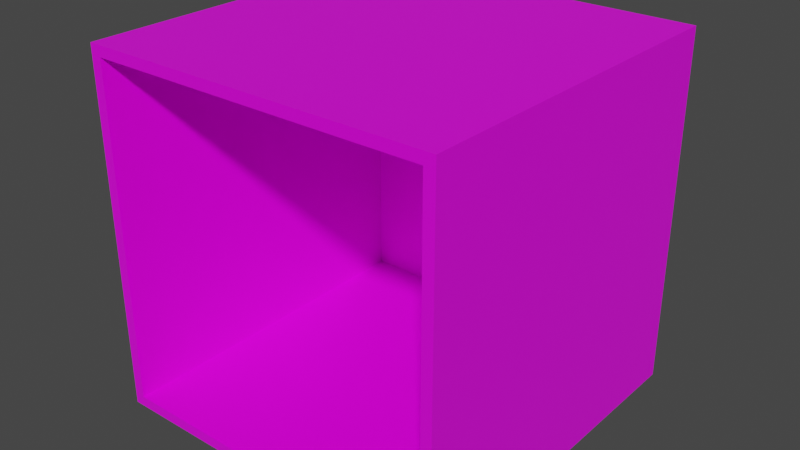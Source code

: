 # Source: box.blend  (saved by Blender 2.93.20; exported with 4.5.12 LTS)
import bpy
from mathutils import Matrix  # noqa: F401  (used for matrix-valued properties, if any)

bpy.ops.wm.read_factory_settings(use_empty=True)
scene = bpy.context.scene
scene.name = 'Scene'

# ---- collections
col_collection = bpy.data.collections.new('Collection'); scene.collection.children.link(col_collection)

# ---- images (referenced by path relative to the original .blend; pixels are not part of the script)
import os
ASSET_DIR = os.environ.get("B2B_ASSET_DIR", "")  # directory of the original .blend (textures are referenced by path, not embedded)
HERE = os.path.dirname(os.path.abspath(__file__))  # packed textures are extracted next to this script under _unpacked/

def load_image(name, relpath, width, height, colorspace="sRGB"):
    """Load a texture the original file referenced (path relative to the .blend, or extracted next to this script)."""
    p = next((c for c in (os.path.join(HERE, relpath), os.path.join(ASSET_DIR, relpath)) if relpath and os.path.exists(c)), "")
    if p:
        img = bpy.data.images.load(p, check_existing=True)
        img.name = name
    else:  # same state as the original file: an image datablock whose file is absent (Cycles renders it pink)
        img = bpy.data.images.new(name, width, height)
        img.source = "FILE"
        img.filepath = "//" + (relpath or name)
    img.colorspace_settings.name = colorspace
    return img
img_box_basecolor = load_image('box_baseColor', 'box_baseColor.png', 1024, 1024, 'sRGB')

# ---- materials (node trees are filled in below, after node groups)
mat_material = bpy.data.materials.new('Material')
mat_material.alpha_threshold = 0.0
mat_material.use_transparent_shadow = False
mat_material.line_color = (0.0, 0.0, 0.0, 1.0)

# ---- material node trees
mat_material.use_nodes = True; mat_material.node_tree.nodes.clear()
_N = mat_material.node_tree.nodes; _L = mat_material.node_tree.links
n0 = _N.new('ShaderNodeOutputMaterial'); n0.name = 'Material Output'; n0.location = (300, 300)
n1 = _N.new('ShaderNodeBsdfPrincipled'); n1.name = 'Principled BSDF'; n1.location = (10, 300)
n1.distribution = 'GGX'
n1.subsurface_method = 'BURLEY'
n1.inputs[2].default_value = 0.4
n1.inputs[3].default_value = 1.45
n1.inputs[27].default_value = (0.0, 0.0, 0.0, 1.0)
n1.inputs[28].default_value = 1.0
n2 = _N.new('ShaderNodeTexImage'); n2.name = 'Image Texture'; n2.location = (-396, 246)
n2.image = img_box_basecolor
_L.new(n1.outputs[0], n0.inputs[0])
_L.new(n2.outputs[0], n1.inputs[0])
n0.is_active_output = True

# ---- world
world_world = bpy.data.worlds.new('World'); scene.world = world_world
world_world.use_nodes = True; world_world.node_tree.nodes.clear()
_N = world_world.node_tree.nodes; _L = world_world.node_tree.links
n0 = _N.new('ShaderNodeOutputWorld'); n0.name = 'World Output'; n0.location = (300, 300)
n1 = _N.new('ShaderNodeBackground'); n1.name = 'Background'; n1.location = (10, 300)
n1.inputs[0].default_value = (0.05088, 0.05088, 0.05088, 1.0)
_L.new(n1.outputs[0], n0.inputs[0])
n0.is_active_output = True
world_world.color = (0.05088, 0.05088, 0.05088)
world_world.use_sun_shadow = False
world_world.sun_shadow_jitter_overblur = 0.0

# ---- meshes
me_cube = bpy.data.meshes.new('Cube')
me_cube.from_pydata([(16.2, -16.2, 16.2), (16.2, -16.2, -16.2), (-16.2, -16.2, 16.2), (-16.2, -16.2, -16.2), (16.2, 16.2, 16.2), (16.2, 16.2, -16.2), (-16.2, 16.2, 16.2), (-16.2, 16.2, -16.2), (15.24, 15.24, -15.24), (-15.24, 15.24, -15.24), (15.24, -16.2, -15.24), (15.24, -16.2, 15.24), (-15.24, 15.24, 15.24), (-15.24, -16.2, 15.24), (-15.24, -16.2, -15.24), (15.24, 15.24, 15.24)], [], [(0, 2, 6, 4), (3, 7, 6, 2), (7, 5, 4, 6), (5, 7, 3, 1), (11, 15, 12, 13), (5, 1, 0, 4), (14, 13, 12, 9), (9, 12, 15, 8), (8, 10, 14, 9), (8, 15, 11, 10), (3, 2, 13, 14), (0, 1, 10, 11), (1, 3, 14, 10), (2, 0, 11, 13)])
_uv = me_cube.uv_layers.new(name='UVMap')
_uv.uv.foreach_set('vector', [1.558e-08, 3.115e-08, 0.2576, 0.0, 0.2576, 0.2576, 0.0, 0.2576, 0.2576, 0.5153, 0.2576, 0.7729, 0.0, 0.7729, 0.0, 0.5153, 0.5153, 0.2576, 0.2576, 0.2576, 0.2576, 0.0, 0.5153, 1.558e-08, 0.5153, 0.0, 0.7729, 7.788e-09, 0.7729, 0.2576, 0.5153, 0.2576, 0.5153, 0.5076, 0.5153, 0.2576, 0.7576, 0.2576, 0.7576, 0.5076, 0.0, 0.5153, 1.558e-08, 0.2576, 0.2576, 0.2576, 0.2576, 0.5153, 0.5076, 0.7576, 0.5076, 0.5153, 0.7576, 0.5153, 0.7576, 0.7576, 0.7576, 0.2576, 1.0, 0.2576, 1.0, 0.5, 0.7576, 0.5, 0.2576, 0.5153, 0.5076, 0.5153, 0.5076, 0.7576, 0.2576, 0.7576, 0.5153, 0.5076, 0.2729, 0.5076, 0.2729, 0.2576, 0.5153, 0.2576, 0.7805, 0.0, 0.7805, 0.2576, 0.7729, 0.25, 0.7729, 0.007632, 0.7653, 0.5, 0.7653, 0.7576, 0.7576, 0.75, 0.7576, 0.5076, 0.2729, 0.2576, 0.2729, 0.5153, 0.2653, 0.5076, 0.2653, 0.2653, 0.7729, 0.5, 0.7729, 0.7576, 0.7653, 0.75, 0.7653, 0.5076])
me_cube.materials.append(mat_material)
me_cube.use_remesh_preserve_volume = False
me_cube.use_remesh_preserve_attributes = False
me_cube.use_mirror_vertex_groups = False
me_cube.update()

# ---- objects
ob_cube = bpy.data.objects.new('Cube', me_cube)

# ---- transforms, parenting, visibility, modifiers, constraints
ob_cube.location = (0.0, 0.0, 17.0)
ob_cube.scale = (1.2, 1.2, 1.2)
ob_cube.lock_rotations_4d = False
ob_cube.empty_display_type = 'ARROWS'
ob_cube.lineart.crease_threshold = 0.0

# ---- collection membership
col_collection.objects.link(ob_cube)

# ---- scene / render settings (as saved in the file)
scene.frame_start = 1; scene.frame_end = 250; scene.frame_set(1)
scene.render.engine = 'BLENDER_EEVEE_NEXT'
scene.cycles.use_denoising = False
scene.cycles.samples = 128
scene.cycles.sampling_pattern = 'TABULATED_SOBOL'
scene.cycles.use_adaptive_sampling = False
scene.cycles.use_light_tree = False
scene.view_settings.view_transform = 'Filmic'
bpy.context.view_layer.update()

# ---- added for rendering (the .blend has no active camera and no usable light): camera, sun
cam_auto = bpy.data.cameras.new('AutoCamera')
cam_auto.lens = 50.0
cam_auto.sensor_width = 36.0
cam_auto.clip_end = 1093.48
ob_auto_camera = bpy.data.objects.new('AutoCamera', cam_auto)
scene.collection.objects.link(ob_auto_camera)
ob_auto_camera.location = (62.3066, -74.7679, 66.8453)
ob_auto_camera.rotation_euler = (1.09748, -7.21219e-08, 0.694738)
scene.camera = ob_auto_camera
light_auto_sun = bpy.data.lights.new('AutoSun', 'SUN')
light_auto_sun.energy = 3.0
light_auto_sun.angle = 0.0523599
ob_auto_sun = bpy.data.objects.new('AutoSun', light_auto_sun)
scene.collection.objects.link(ob_auto_sun)
ob_auto_sun.rotation_euler = (0.872665, 0.174533, 0.523599)
bpy.context.view_layer.update()
